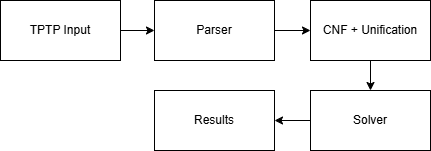

The diagram above was exported from draw.io. Its source (the exported page's mxGraphModel, read from the mxfile embedded in the PNG):
<mxGraphModel dx="1414" dy="823" grid="1" gridSize="10" guides="1" tooltips="1" connect="1" arrows="1" fold="1" page="1" pageScale="1" pageWidth="827" pageHeight="1169" math="0" shadow="0">
  <root>
    <mxCell id="0" />
    <mxCell id="1" parent="0" />
    <mxCell id="VuuuEwQXc857XtWH6Hr6-3" edge="1" parent="1" source="VuuuEwQXc857XtWH6Hr6-1" style="edgeStyle=orthogonalEdgeStyle;rounded=0;orthogonalLoop=1;jettySize=auto;html=1;" target="VuuuEwQXc857XtWH6Hr6-2" value="">
      <mxGeometry relative="1" as="geometry" />
    </mxCell>
    <mxCell id="VuuuEwQXc857XtWH6Hr6-1" parent="1" style="rounded=0;whiteSpace=wrap;html=1;" value="TPTP Input" vertex="1">
      <mxGeometry height="60" width="120" x="200" y="140" as="geometry" />
    </mxCell>
    <mxCell id="VuuuEwQXc857XtWH6Hr6-5" edge="1" parent="1" source="VuuuEwQXc857XtWH6Hr6-2" style="edgeStyle=orthogonalEdgeStyle;rounded=0;orthogonalLoop=1;jettySize=auto;html=1;" target="VuuuEwQXc857XtWH6Hr6-4" value="">
      <mxGeometry relative="1" as="geometry" />
    </mxCell>
    <mxCell id="VuuuEwQXc857XtWH6Hr6-2" parent="1" style="rounded=0;whiteSpace=wrap;html=1;" value="Parser" vertex="1">
      <mxGeometry height="60" width="120" x="354" y="140" as="geometry" />
    </mxCell>
    <mxCell id="VuuuEwQXc857XtWH6Hr6-7" edge="1" parent="1" source="VuuuEwQXc857XtWH6Hr6-4" style="edgeStyle=orthogonalEdgeStyle;rounded=0;orthogonalLoop=1;jettySize=auto;html=1;" target="VuuuEwQXc857XtWH6Hr6-6" value="">
      <mxGeometry relative="1" as="geometry" />
    </mxCell>
    <mxCell id="VuuuEwQXc857XtWH6Hr6-4" parent="1" style="rounded=0;whiteSpace=wrap;html=1;" value="CNF + Unification" vertex="1">
      <mxGeometry height="60" width="120" x="510" y="140" as="geometry" />
    </mxCell>
    <mxCell id="VuuuEwQXc857XtWH6Hr6-9" edge="1" parent="1" source="VuuuEwQXc857XtWH6Hr6-6" style="edgeStyle=orthogonalEdgeStyle;rounded=0;orthogonalLoop=1;jettySize=auto;html=1;" target="VuuuEwQXc857XtWH6Hr6-8" value="">
      <mxGeometry relative="1" as="geometry" />
    </mxCell>
    <mxCell id="VuuuEwQXc857XtWH6Hr6-6" parent="1" style="rounded=0;whiteSpace=wrap;html=1;" value="Solver" vertex="1">
      <mxGeometry height="60" width="120" x="510" y="230" as="geometry" />
    </mxCell>
    <mxCell id="VuuuEwQXc857XtWH6Hr6-8" parent="1" style="rounded=0;whiteSpace=wrap;html=1;" value="Results" vertex="1">
      <mxGeometry height="60" width="120" x="354" y="230" as="geometry" />
    </mxCell>
  </root>
</mxGraphModel>